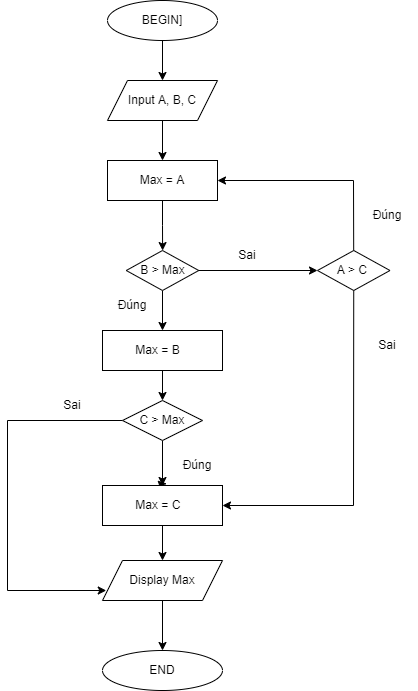

The diagram above was exported from draw.io. Its source (the exported page's mxGraphModel, read from the mxfile embedded in the PNG):
<mxGraphModel dx="1022" dy="379" grid="1" gridSize="10" guides="1" tooltips="1" connect="1" arrows="1" fold="1" page="1" pageScale="1" pageWidth="827" pageHeight="1169" math="0" shadow="0">
  <root>
    <mxCell id="WIyWlLk6GJQsqaUBKTNV-0" />
    <mxCell id="WIyWlLk6GJQsqaUBKTNV-1" parent="WIyWlLk6GJQsqaUBKTNV-0" />
    <mxCell id="DYXyhyV7kqGs-hWbCcNV-11" value="" style="edgeStyle=orthogonalEdgeStyle;rounded=0;orthogonalLoop=1;jettySize=auto;html=1;" parent="WIyWlLk6GJQsqaUBKTNV-1" source="DYXyhyV7kqGs-hWbCcNV-0" target="DYXyhyV7kqGs-hWbCcNV-1" edge="1">
      <mxGeometry relative="1" as="geometry" />
    </mxCell>
    <mxCell id="DYXyhyV7kqGs-hWbCcNV-0" value="BEGIN]&lt;br&gt;" style="ellipse;whiteSpace=wrap;html=1;" parent="WIyWlLk6GJQsqaUBKTNV-1" vertex="1">
      <mxGeometry x="280" y="80" width="110" height="40" as="geometry" />
    </mxCell>
    <mxCell id="DYXyhyV7kqGs-hWbCcNV-10" value="" style="edgeStyle=orthogonalEdgeStyle;rounded=0;orthogonalLoop=1;jettySize=auto;html=1;" parent="WIyWlLk6GJQsqaUBKTNV-1" source="DYXyhyV7kqGs-hWbCcNV-1" target="DYXyhyV7kqGs-hWbCcNV-2" edge="1">
      <mxGeometry relative="1" as="geometry" />
    </mxCell>
    <mxCell id="DYXyhyV7kqGs-hWbCcNV-1" value="Input A, B, C" style="shape=parallelogram;perimeter=parallelogramPerimeter;whiteSpace=wrap;html=1;fixedSize=1;" parent="WIyWlLk6GJQsqaUBKTNV-1" vertex="1">
      <mxGeometry x="280" y="160" width="110" height="40" as="geometry" />
    </mxCell>
    <mxCell id="DYXyhyV7kqGs-hWbCcNV-12" value="" style="edgeStyle=orthogonalEdgeStyle;rounded=0;orthogonalLoop=1;jettySize=auto;html=1;" parent="WIyWlLk6GJQsqaUBKTNV-1" source="DYXyhyV7kqGs-hWbCcNV-2" target="DYXyhyV7kqGs-hWbCcNV-3" edge="1">
      <mxGeometry relative="1" as="geometry" />
    </mxCell>
    <mxCell id="DYXyhyV7kqGs-hWbCcNV-2" value="Max = A" style="rounded=0;whiteSpace=wrap;html=1;" parent="WIyWlLk6GJQsqaUBKTNV-1" vertex="1">
      <mxGeometry x="280" y="240" width="110" height="40" as="geometry" />
    </mxCell>
    <mxCell id="DYXyhyV7kqGs-hWbCcNV-79" value="" style="edgeStyle=none;rounded=0;orthogonalLoop=1;jettySize=auto;html=1;" parent="WIyWlLk6GJQsqaUBKTNV-1" source="DYXyhyV7kqGs-hWbCcNV-3" target="DYXyhyV7kqGs-hWbCcNV-6" edge="1">
      <mxGeometry relative="1" as="geometry" />
    </mxCell>
    <mxCell id="DYXyhyV7kqGs-hWbCcNV-89" value="" style="edgeStyle=none;rounded=0;orthogonalLoop=1;jettySize=auto;html=1;" parent="WIyWlLk6GJQsqaUBKTNV-1" source="DYXyhyV7kqGs-hWbCcNV-3" target="DYXyhyV7kqGs-hWbCcNV-88" edge="1">
      <mxGeometry relative="1" as="geometry" />
    </mxCell>
    <mxCell id="DYXyhyV7kqGs-hWbCcNV-3" value="B &amp;gt; Max" style="rhombus;whiteSpace=wrap;html=1;" parent="WIyWlLk6GJQsqaUBKTNV-1" vertex="1">
      <mxGeometry x="298.75" y="330" width="72.5" height="40" as="geometry" />
    </mxCell>
    <mxCell id="DYXyhyV7kqGs-hWbCcNV-39" value="" style="edgeStyle=orthogonalEdgeStyle;rounded=0;orthogonalLoop=1;jettySize=auto;html=1;" parent="WIyWlLk6GJQsqaUBKTNV-1" source="DYXyhyV7kqGs-hWbCcNV-6" target="DYXyhyV7kqGs-hWbCcNV-23" edge="1">
      <mxGeometry relative="1" as="geometry" />
    </mxCell>
    <mxCell id="DYXyhyV7kqGs-hWbCcNV-6" value="Max = B&lt;span style=&quot;white-space: pre&quot;&gt;&#09;&lt;/span&gt;" style="rounded=0;whiteSpace=wrap;html=1;" parent="WIyWlLk6GJQsqaUBKTNV-1" vertex="1">
      <mxGeometry x="275" y="410" width="120" height="40" as="geometry" />
    </mxCell>
    <mxCell id="DYXyhyV7kqGs-hWbCcNV-93" value="" style="edgeStyle=none;rounded=0;orthogonalLoop=1;jettySize=auto;html=1;" parent="WIyWlLk6GJQsqaUBKTNV-1" source="DYXyhyV7kqGs-hWbCcNV-15" target="DYXyhyV7kqGs-hWbCcNV-16" edge="1">
      <mxGeometry relative="1" as="geometry" />
    </mxCell>
    <mxCell id="DYXyhyV7kqGs-hWbCcNV-15" value="Display Max" style="shape=parallelogram;perimeter=parallelogramPerimeter;whiteSpace=wrap;html=1;fixedSize=1;" parent="WIyWlLk6GJQsqaUBKTNV-1" vertex="1">
      <mxGeometry x="275" y="640" width="120" height="40" as="geometry" />
    </mxCell>
    <mxCell id="DYXyhyV7kqGs-hWbCcNV-16" value="END" style="ellipse;whiteSpace=wrap;html=1;" parent="WIyWlLk6GJQsqaUBKTNV-1" vertex="1">
      <mxGeometry x="275" y="730" width="120" height="40" as="geometry" />
    </mxCell>
    <mxCell id="DYXyhyV7kqGs-hWbCcNV-80" value="" style="edgeStyle=none;rounded=0;orthogonalLoop=1;jettySize=auto;html=1;" parent="WIyWlLk6GJQsqaUBKTNV-1" source="DYXyhyV7kqGs-hWbCcNV-23" target="DYXyhyV7kqGs-hWbCcNV-25" edge="1">
      <mxGeometry relative="1" as="geometry" />
    </mxCell>
    <mxCell id="DYXyhyV7kqGs-hWbCcNV-104" value="" style="edgeStyle=none;rounded=0;orthogonalLoop=1;jettySize=auto;html=1;" parent="WIyWlLk6GJQsqaUBKTNV-1" source="DYXyhyV7kqGs-hWbCcNV-23" edge="1">
      <mxGeometry relative="1" as="geometry">
        <mxPoint x="278.75" y="670" as="targetPoint" />
        <Array as="points">
          <mxPoint x="180" y="500" />
          <mxPoint x="180" y="670" />
        </Array>
      </mxGeometry>
    </mxCell>
    <mxCell id="DYXyhyV7kqGs-hWbCcNV-23" value="C &amp;gt; Max" style="rhombus;whiteSpace=wrap;html=1;" parent="WIyWlLk6GJQsqaUBKTNV-1" vertex="1">
      <mxGeometry x="295" y="480" width="80" height="40" as="geometry" />
    </mxCell>
    <mxCell id="DYXyhyV7kqGs-hWbCcNV-85" style="edgeStyle=none;rounded=0;orthogonalLoop=1;jettySize=auto;html=1;entryX=0.5;entryY=0;entryDx=0;entryDy=0;" parent="WIyWlLk6GJQsqaUBKTNV-1" source="DYXyhyV7kqGs-hWbCcNV-25" target="DYXyhyV7kqGs-hWbCcNV-15" edge="1">
      <mxGeometry relative="1" as="geometry">
        <mxPoint x="340" y="640" as="targetPoint" />
      </mxGeometry>
    </mxCell>
    <mxCell id="DYXyhyV7kqGs-hWbCcNV-91" style="edgeStyle=none;rounded=0;orthogonalLoop=1;jettySize=auto;html=1;exitX=0.5;exitY=0;exitDx=0;exitDy=0;" parent="WIyWlLk6GJQsqaUBKTNV-1" source="DYXyhyV7kqGs-hWbCcNV-25" edge="1">
      <mxGeometry relative="1" as="geometry">
        <mxPoint x="330" y="560" as="targetPoint" />
      </mxGeometry>
    </mxCell>
    <mxCell id="DYXyhyV7kqGs-hWbCcNV-25" value="Max = C&lt;span style=&quot;white-space: pre&quot;&gt;&#09;&lt;/span&gt;" style="rounded=0;whiteSpace=wrap;html=1;" parent="WIyWlLk6GJQsqaUBKTNV-1" vertex="1">
      <mxGeometry x="275" y="565" width="120" height="40" as="geometry" />
    </mxCell>
    <mxCell id="DYXyhyV7kqGs-hWbCcNV-42" value="Đúng" style="text;html=1;strokeColor=none;fillColor=none;align=center;verticalAlign=middle;whiteSpace=wrap;rounded=0;" parent="WIyWlLk6GJQsqaUBKTNV-1" vertex="1">
      <mxGeometry x="340" y="530" width="60" height="30" as="geometry" />
    </mxCell>
    <mxCell id="DYXyhyV7kqGs-hWbCcNV-44" value="Đúng" style="text;html=1;strokeColor=none;fillColor=none;align=center;verticalAlign=middle;whiteSpace=wrap;rounded=0;" parent="WIyWlLk6GJQsqaUBKTNV-1" vertex="1">
      <mxGeometry x="530" y="280" width="60" height="30" as="geometry" />
    </mxCell>
    <mxCell id="DYXyhyV7kqGs-hWbCcNV-77" value="Sai" style="text;html=1;strokeColor=none;fillColor=none;align=center;verticalAlign=middle;whiteSpace=wrap;rounded=0;" parent="WIyWlLk6GJQsqaUBKTNV-1" vertex="1">
      <mxGeometry x="390" y="320" width="60" height="30" as="geometry" />
    </mxCell>
    <mxCell id="DYXyhyV7kqGs-hWbCcNV-98" style="edgeStyle=none;rounded=0;orthogonalLoop=1;jettySize=auto;html=1;entryX=1;entryY=0.5;entryDx=0;entryDy=0;" parent="WIyWlLk6GJQsqaUBKTNV-1" source="DYXyhyV7kqGs-hWbCcNV-88" target="DYXyhyV7kqGs-hWbCcNV-2" edge="1">
      <mxGeometry relative="1" as="geometry">
        <Array as="points">
          <mxPoint x="526" y="260" />
        </Array>
      </mxGeometry>
    </mxCell>
    <mxCell id="DYXyhyV7kqGs-hWbCcNV-102" style="edgeStyle=none;rounded=0;orthogonalLoop=1;jettySize=auto;html=1;entryX=1;entryY=0.5;entryDx=0;entryDy=0;" parent="WIyWlLk6GJQsqaUBKTNV-1" source="DYXyhyV7kqGs-hWbCcNV-88" target="DYXyhyV7kqGs-hWbCcNV-25" edge="1">
      <mxGeometry relative="1" as="geometry">
        <Array as="points">
          <mxPoint x="526" y="585" />
        </Array>
      </mxGeometry>
    </mxCell>
    <mxCell id="DYXyhyV7kqGs-hWbCcNV-88" value="A &amp;gt; C&amp;nbsp;" style="rhombus;whiteSpace=wrap;html=1;" parent="WIyWlLk6GJQsqaUBKTNV-1" vertex="1">
      <mxGeometry x="490" y="330" width="72.5" height="40" as="geometry" />
    </mxCell>
    <mxCell id="DYXyhyV7kqGs-hWbCcNV-92" style="edgeStyle=none;rounded=0;orthogonalLoop=1;jettySize=auto;html=1;entryX=0.5;entryY=0;entryDx=0;entryDy=0;" parent="WIyWlLk6GJQsqaUBKTNV-1" source="DYXyhyV7kqGs-hWbCcNV-15" target="DYXyhyV7kqGs-hWbCcNV-15" edge="1">
      <mxGeometry relative="1" as="geometry" />
    </mxCell>
    <mxCell id="DYXyhyV7kqGs-hWbCcNV-99" value="Đúng" style="text;html=1;strokeColor=none;fillColor=none;align=center;verticalAlign=middle;whiteSpace=wrap;rounded=0;" parent="WIyWlLk6GJQsqaUBKTNV-1" vertex="1">
      <mxGeometry x="275" y="370" width="60" height="30" as="geometry" />
    </mxCell>
    <mxCell id="DYXyhyV7kqGs-hWbCcNV-100" value="Sai" style="text;html=1;strokeColor=none;fillColor=none;align=center;verticalAlign=middle;whiteSpace=wrap;rounded=0;" parent="WIyWlLk6GJQsqaUBKTNV-1" vertex="1">
      <mxGeometry x="530" y="410" width="60" height="30" as="geometry" />
    </mxCell>
    <mxCell id="DYXyhyV7kqGs-hWbCcNV-105" value="Sai" style="text;html=1;strokeColor=none;fillColor=none;align=center;verticalAlign=middle;whiteSpace=wrap;rounded=0;" parent="WIyWlLk6GJQsqaUBKTNV-1" vertex="1">
      <mxGeometry x="215" y="470" width="60" height="30" as="geometry" />
    </mxCell>
  </root>
</mxGraphModel>